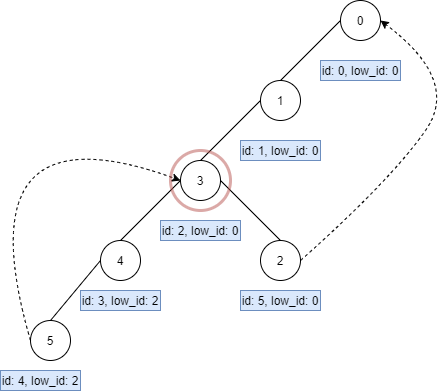

The diagram above was exported from draw.io. Its source (the exported page's mxGraphModel, read from the mxfile embedded in the PNG):
<mxGraphModel dx="567" dy="855" grid="1" gridSize="10" guides="1" tooltips="1" connect="1" arrows="1" fold="1" page="1" pageScale="1" pageWidth="850" pageHeight="1100" math="0" shadow="0">
  <root>
    <mxCell id="0" />
    <mxCell id="1" parent="0" />
    <mxCell id="WZwJahdmLroVChCMlT8A-1" value="0" style="ellipse;whiteSpace=wrap;html=1;aspect=fixed;" vertex="1" parent="1">
      <mxGeometry x="360" y="40" width="40" height="40" as="geometry" />
    </mxCell>
    <mxCell id="WZwJahdmLroVChCMlT8A-3" value="1" style="ellipse;whiteSpace=wrap;html=1;aspect=fixed;" vertex="1" parent="1">
      <mxGeometry x="280" y="120" width="40" height="40" as="geometry" />
    </mxCell>
    <mxCell id="WZwJahdmLroVChCMlT8A-4" value="2" style="ellipse;whiteSpace=wrap;html=1;aspect=fixed;" vertex="1" parent="1">
      <mxGeometry x="280" y="280" width="40" height="40" as="geometry" />
    </mxCell>
    <mxCell id="WZwJahdmLroVChCMlT8A-5" value="3" style="ellipse;whiteSpace=wrap;html=1;aspect=fixed;" vertex="1" parent="1">
      <mxGeometry x="200" y="200" width="40" height="40" as="geometry" />
    </mxCell>
    <mxCell id="WZwJahdmLroVChCMlT8A-6" value="4" style="ellipse;whiteSpace=wrap;html=1;aspect=fixed;" vertex="1" parent="1">
      <mxGeometry x="120" y="280" width="40" height="40" as="geometry" />
    </mxCell>
    <mxCell id="WZwJahdmLroVChCMlT8A-7" value="5" style="ellipse;whiteSpace=wrap;html=1;aspect=fixed;" vertex="1" parent="1">
      <mxGeometry x="50" y="360" width="40" height="40" as="geometry" />
    </mxCell>
    <mxCell id="WZwJahdmLroVChCMlT8A-8" value="" style="endArrow=none;html=1;entryX=0;entryY=0.5;entryDx=0;entryDy=0;exitX=0.5;exitY=0;exitDx=0;exitDy=0;" edge="1" parent="1" source="WZwJahdmLroVChCMlT8A-3" target="WZwJahdmLroVChCMlT8A-1">
      <mxGeometry width="50" height="50" relative="1" as="geometry">
        <mxPoint x="210" y="410" as="sourcePoint" />
        <mxPoint x="260" y="360" as="targetPoint" />
      </mxGeometry>
    </mxCell>
    <mxCell id="WZwJahdmLroVChCMlT8A-10" value="" style="endArrow=none;html=1;entryX=0.5;entryY=0;entryDx=0;entryDy=0;exitX=0;exitY=0.5;exitDx=0;exitDy=0;" edge="1" parent="1" source="WZwJahdmLroVChCMlT8A-3" target="WZwJahdmLroVChCMlT8A-5">
      <mxGeometry width="50" height="50" relative="1" as="geometry">
        <mxPoint x="180" y="160" as="sourcePoint" />
        <mxPoint x="280" y="100" as="targetPoint" />
      </mxGeometry>
    </mxCell>
    <mxCell id="WZwJahdmLroVChCMlT8A-11" value="" style="endArrow=none;html=1;exitX=1;exitY=0.5;exitDx=0;exitDy=0;entryX=0.5;entryY=0;entryDx=0;entryDy=0;" edge="1" parent="1" source="WZwJahdmLroVChCMlT8A-5" target="WZwJahdmLroVChCMlT8A-4">
      <mxGeometry width="50" height="50" relative="1" as="geometry">
        <mxPoint x="210" y="150" as="sourcePoint" />
        <mxPoint x="220" y="280" as="targetPoint" />
      </mxGeometry>
    </mxCell>
    <mxCell id="WZwJahdmLroVChCMlT8A-12" value="" style="endArrow=none;html=1;entryX=0;entryY=0.5;entryDx=0;entryDy=0;exitX=0.5;exitY=0;exitDx=0;exitDy=0;" edge="1" parent="1" source="WZwJahdmLroVChCMlT8A-6" target="WZwJahdmLroVChCMlT8A-5">
      <mxGeometry width="50" height="50" relative="1" as="geometry">
        <mxPoint x="220" y="160" as="sourcePoint" />
        <mxPoint x="300" y="120" as="targetPoint" />
      </mxGeometry>
    </mxCell>
    <mxCell id="WZwJahdmLroVChCMlT8A-14" value="" style="endArrow=none;html=1;entryX=0.5;entryY=0;entryDx=0;entryDy=0;exitX=0;exitY=0.5;exitDx=0;exitDy=0;" edge="1" parent="1" source="WZwJahdmLroVChCMlT8A-6" target="WZwJahdmLroVChCMlT8A-7">
      <mxGeometry width="50" height="50" relative="1" as="geometry">
        <mxPoint x="240" y="180" as="sourcePoint" />
        <mxPoint x="320" y="140" as="targetPoint" />
      </mxGeometry>
    </mxCell>
    <mxCell id="WZwJahdmLroVChCMlT8A-20" value="" style="curved=1;endArrow=classic;html=1;strokeColor=#000000;exitX=1;exitY=0.5;exitDx=0;exitDy=0;entryX=1;entryY=0.5;entryDx=0;entryDy=0;dashed=1;" edge="1" parent="1" source="WZwJahdmLroVChCMlT8A-4" target="WZwJahdmLroVChCMlT8A-1">
      <mxGeometry width="50" height="50" relative="1" as="geometry">
        <mxPoint x="210" y="410" as="sourcePoint" />
        <mxPoint x="360" y="90" as="targetPoint" />
        <Array as="points">
          <mxPoint x="410" y="220" />
          <mxPoint x="480" y="120" />
        </Array>
      </mxGeometry>
    </mxCell>
    <mxCell id="WZwJahdmLroVChCMlT8A-21" value="" style="curved=1;endArrow=classic;html=1;strokeColor=#000000;exitX=0;exitY=0.5;exitDx=0;exitDy=0;dashed=1;entryX=0;entryY=0.5;entryDx=0;entryDy=0;" edge="1" parent="1" source="WZwJahdmLroVChCMlT8A-7" target="WZwJahdmLroVChCMlT8A-5">
      <mxGeometry width="50" height="50" relative="1" as="geometry">
        <mxPoint x="200" y="380" as="sourcePoint" />
        <mxPoint x="140" y="200" as="targetPoint" />
        <Array as="points">
          <mxPoint x="-20" y="140" />
        </Array>
      </mxGeometry>
    </mxCell>
    <mxCell id="WZwJahdmLroVChCMlT8A-22" value="id: 0, low_id: 0" style="text;html=1;strokeColor=#6c8ebf;fillColor=#dae8fc;align=center;verticalAlign=middle;whiteSpace=wrap;rounded=0;" vertex="1" parent="1">
      <mxGeometry x="340" y="100" width="80" height="20" as="geometry" />
    </mxCell>
    <mxCell id="WZwJahdmLroVChCMlT8A-24" value="id: 1, low_id: 0" style="text;html=1;strokeColor=#6c8ebf;fillColor=#dae8fc;align=center;verticalAlign=middle;whiteSpace=wrap;rounded=0;" vertex="1" parent="1">
      <mxGeometry x="260" y="180" width="80" height="20" as="geometry" />
    </mxCell>
    <mxCell id="WZwJahdmLroVChCMlT8A-25" value="id: 2, low_id: 0" style="text;html=1;strokeColor=#6c8ebf;fillColor=#dae8fc;align=center;verticalAlign=middle;whiteSpace=wrap;rounded=0;" vertex="1" parent="1">
      <mxGeometry x="180" y="260" width="80" height="20" as="geometry" />
    </mxCell>
    <mxCell id="WZwJahdmLroVChCMlT8A-26" value="id: 5, low_id: 0" style="text;html=1;strokeColor=#6c8ebf;fillColor=#dae8fc;align=center;verticalAlign=middle;whiteSpace=wrap;rounded=0;" vertex="1" parent="1">
      <mxGeometry x="260" y="330" width="80" height="20" as="geometry" />
    </mxCell>
    <mxCell id="WZwJahdmLroVChCMlT8A-27" value="id: 3, low_id: 2" style="text;html=1;strokeColor=#6c8ebf;fillColor=#dae8fc;align=center;verticalAlign=middle;whiteSpace=wrap;rounded=0;" vertex="1" parent="1">
      <mxGeometry x="100" y="330" width="80" height="20" as="geometry" />
    </mxCell>
    <mxCell id="WZwJahdmLroVChCMlT8A-30" value="id: 4, low_id: 2" style="text;html=1;strokeColor=#6c8ebf;fillColor=#dae8fc;align=center;verticalAlign=middle;whiteSpace=wrap;rounded=0;" vertex="1" parent="1">
      <mxGeometry x="20" y="410" width="80" height="20" as="geometry" />
    </mxCell>
    <mxCell id="WZwJahdmLroVChCMlT8A-34" value="" style="ellipse;whiteSpace=wrap;html=1;aspect=fixed;fillColor=none;strokeColor=#b85450;strokeWidth=3;strokeOpacity=50;" vertex="1" parent="1">
      <mxGeometry x="190" y="190" width="60" height="60" as="geometry" />
    </mxCell>
  </root>
</mxGraphModel>